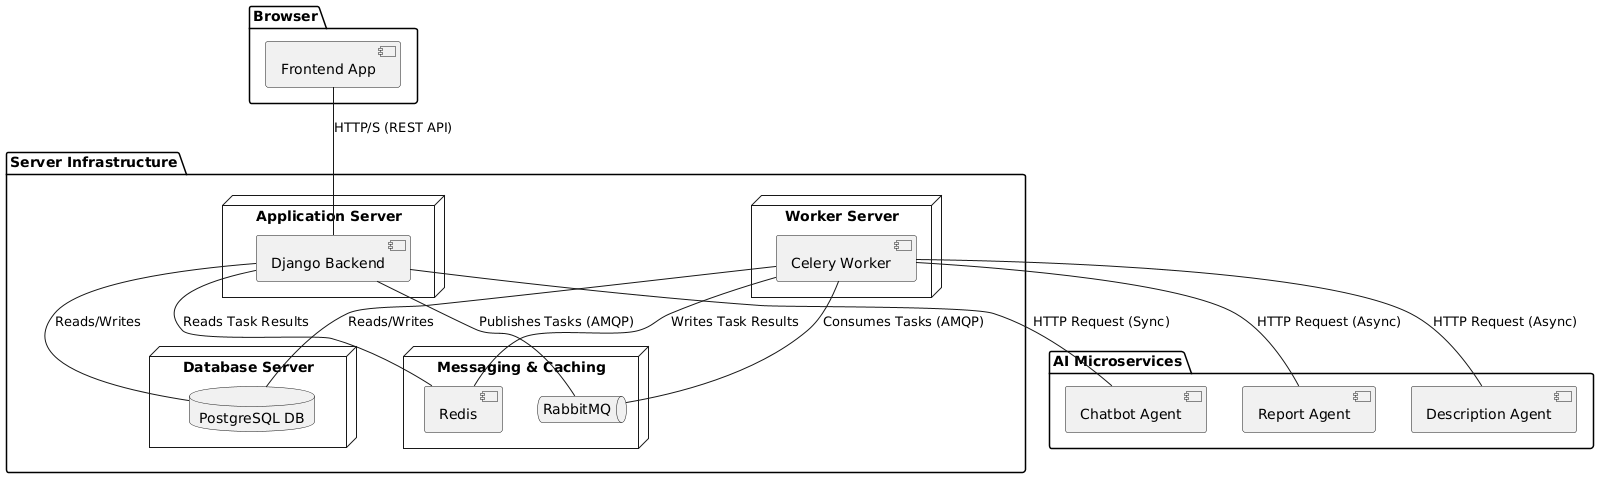

The diagram above was rendered by PlantUML. Its source (embedded in the PNG):
@startuml
' Component Diagram

package "Browser" {
  [Frontend App]
}

package "Server Infrastructure" {
  node "Application Server" {
    [Django Backend]
  }

  node "Database Server" {
    database "PostgreSQL DB"
  }

  node "Messaging & Caching" {
    queue "RabbitMQ"
    [Redis]
  }

  node "Worker Server" {
    [Celery Worker]
  }
}

package "AI Microservices" {
    [Report Agent]
    [Description Agent]
    [Chatbot Agent]
}


' Relationships
[Frontend App] -- [Django Backend] : HTTP/S (REST API)
[Django Backend] -- [PostgreSQL DB] : Reads/Writes
[Django Backend] -- [RabbitMQ] : Publishes Tasks (AMQP)
[Django Backend] -- [Redis] : Reads Task Results
[Django Backend] -- [Chatbot Agent] : HTTP Request (Sync)

[Celery Worker] -- [RabbitMQ] : Consumes Tasks (AMQP)
[Celery Worker] -- [Redis] : Writes Task Results
[Celery Worker] -- [Report Agent] : HTTP Request (Async)
[Celery Worker] -- [Description Agent] : HTTP Request (Async)
[Celery Worker] -- [PostgreSQL DB] : Reads/Writes

@endumd